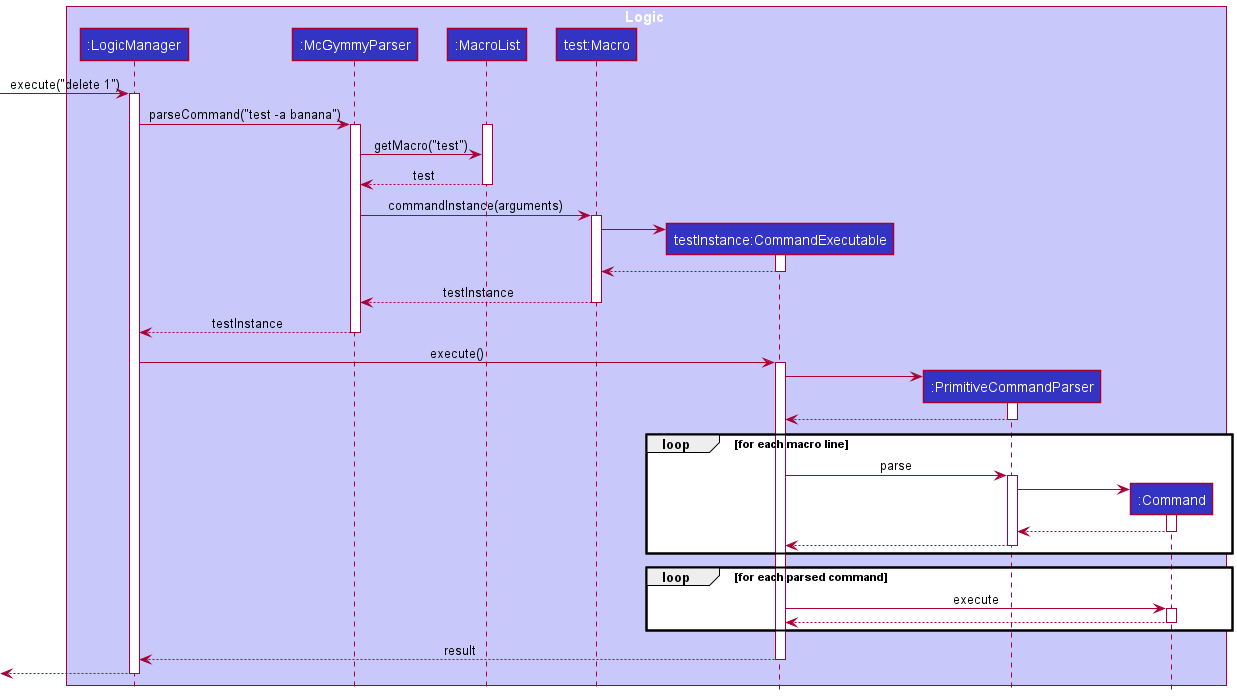

The diagram above was rendered by PlantUML. Its source (embedded in the PNG):
@startuml
!include style.puml

box Logic LOGIC_COLOR_T1
participant ":LogicManager" as LogicManager LOGIC_COLOR
participant ":McGymmyParser" as McGymmyParser LOGIC_COLOR
participant ":MacroList" as MacroList LOGIC_COLOR
participant "test:Macro" as Macro LOGIC_COLOR
participant "testInstance:CommandExecutable" as CommandExecutable LOGIC_COLOR
participant ":PrimitiveCommandParser" as PrimitiveCommandParser LOGIC_COLOR
participant ":Command" as Command LOGIC_COLOR
end box

[-> LogicManager : execute("delete 1")
activate LogicManager

LogicManager -> McGymmyParser : parseCommand("test -a banana")
activate McGymmyParser

activate MacroList
McGymmyParser -> MacroList : getMacro("test")
MacroList --> McGymmyParser : test
deactivate MacroList

McGymmyParser -> Macro : commandInstance(arguments)
activate Macro

create CommandExecutable
Macro -> CommandExecutable
activate CommandExecutable
CommandExecutable --> Macro
deactivate CommandExecutable

Macro --> McGymmyParser : testInstance
deactivate Macro

McGymmyParser --> LogicManager : testInstance
deactivate McGymmyParser

LogicManager -> CommandExecutable : execute()
activate CommandExecutable

create PrimitiveCommandParser
CommandExecutable -> PrimitiveCommandParser
activate PrimitiveCommandParser
PrimitiveCommandParser --> CommandExecutable
deactivate PrimitiveCommandParser

loop for each macro line
CommandExecutable -> PrimitiveCommandParser : parse
activate PrimitiveCommandParser

create Command
PrimitiveCommandParser -> Command
activate Command
Command --> PrimitiveCommandParser
deactivate Command

PrimitiveCommandParser --> CommandExecutable
deactivate PrimitiveCommandParser
end

loop for each parsed command
CommandExecutable -> Command : execute
activate Command
Command --> CommandExecutable
deactivate Command
end

CommandExecutable --> LogicManager : result
deactivate CommandExecutable

[<--LogicManager
deactivate LogicManager
@enduml